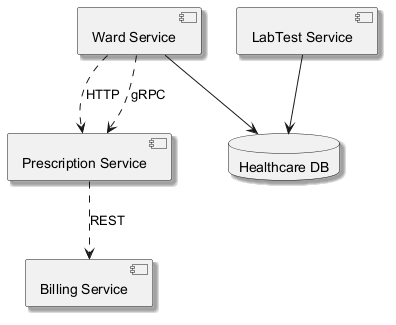

The diagram above was rendered by PlantUML. Its source (embedded in the PNG):
@startuml
skinparam backgroundColor #FFFFFF
skinparam classBackgroundColor #F1F8E9
skinparam classBorderColor #33691E
skinparam shadowing true
component "Ward Service" as C_WardService
component "Billing Service" as C_BillingService
component "Prescription Service" as C_PrescriptionService
component "LabTest Service" as C_LabTestService
database "Healthcare DB" as DB_healthcare
C_WardService --> DB_healthcare
C_LabTestService --> DB_healthcare
C_WardService ..> C_PrescriptionService : HTTP
C_WardService ..> C_PrescriptionService : gRPC
C_PrescriptionService ..> C_BillingService : REST
@enduml